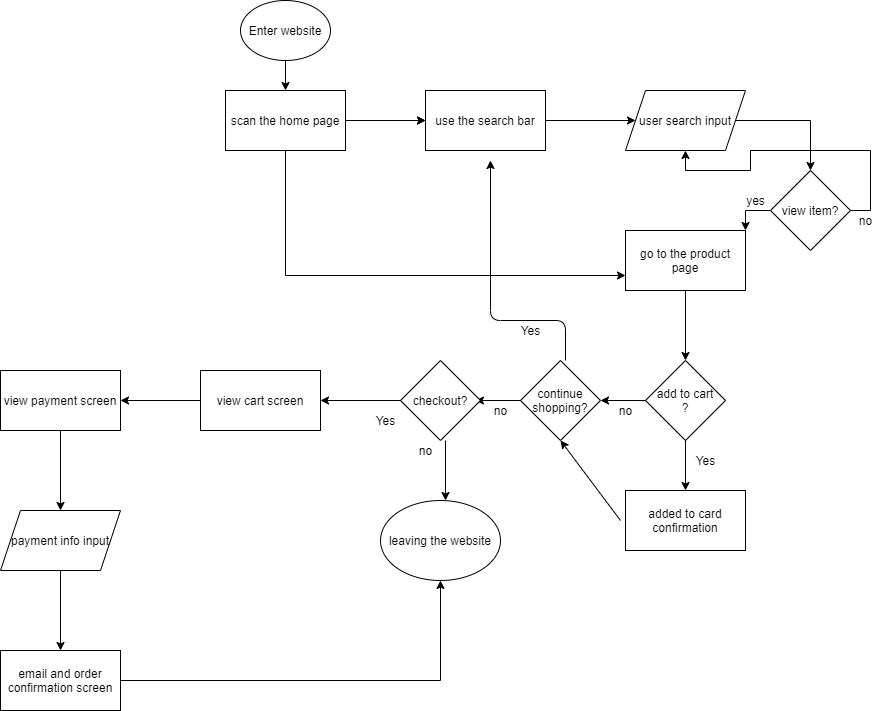

The diagram above was exported from draw.io. Its source (the exported page's mxGraphModel, read from the mxfile embedded in the PNG):
<mxGraphModel dx="1072" dy="494" grid="1" gridSize="10" guides="1" tooltips="1" connect="1" arrows="1" fold="1" page="1" pageScale="1" pageWidth="850" pageHeight="1100" math="0" shadow="0">
  <root>
    <mxCell id="0" />
    <mxCell id="1" parent="0" />
    <mxCell id="2" value="Enter website" style="ellipse;whiteSpace=wrap;html=1;" vertex="1" parent="1">
      <mxGeometry x="230" width="90" height="60" as="geometry" />
    </mxCell>
    <mxCell id="4" value="" style="endArrow=classic;html=1;exitX=0.5;exitY=1;exitDx=0;exitDy=0;entryX=0.5;entryY=0;entryDx=0;entryDy=0;" edge="1" parent="1" source="2" target="7">
      <mxGeometry width="50" height="50" relative="1" as="geometry">
        <mxPoint x="440" y="80" as="sourcePoint" />
        <mxPoint x="275" y="90" as="targetPoint" />
      </mxGeometry>
    </mxCell>
    <mxCell id="9" value="" style="edgeStyle=orthogonalEdgeStyle;rounded=0;orthogonalLoop=1;jettySize=auto;html=1;" edge="1" parent="1" source="7" target="8">
      <mxGeometry relative="1" as="geometry" />
    </mxCell>
    <mxCell id="13" value="" style="edgeStyle=orthogonalEdgeStyle;rounded=0;orthogonalLoop=1;jettySize=auto;html=1;entryX=0;entryY=0.5;entryDx=0;entryDy=0;" edge="1" parent="1" source="7" target="8">
      <mxGeometry relative="1" as="geometry">
        <mxPoint x="390" y="260" as="targetPoint" />
      </mxGeometry>
    </mxCell>
    <mxCell id="16" style="edgeStyle=orthogonalEdgeStyle;rounded=0;orthogonalLoop=1;jettySize=auto;html=1;entryX=0;entryY=0.75;entryDx=0;entryDy=0;" edge="1" parent="1" source="7" target="14">
      <mxGeometry relative="1" as="geometry">
        <Array as="points">
          <mxPoint x="275" y="275" />
        </Array>
      </mxGeometry>
    </mxCell>
    <mxCell id="7" value="&lt;span&gt;scan the home page&lt;br&gt;&lt;/span&gt;" style="rounded=0;whiteSpace=wrap;html=1;" vertex="1" parent="1">
      <mxGeometry x="215" y="90" width="120" height="60" as="geometry" />
    </mxCell>
    <mxCell id="11" value="" style="edgeStyle=orthogonalEdgeStyle;rounded=0;orthogonalLoop=1;jettySize=auto;html=1;" edge="1" parent="1" source="8" target="10">
      <mxGeometry relative="1" as="geometry" />
    </mxCell>
    <mxCell id="8" value="use the search bar" style="whiteSpace=wrap;html=1;rounded=0;" vertex="1" parent="1">
      <mxGeometry x="415" y="90" width="120" height="60" as="geometry" />
    </mxCell>
    <mxCell id="15" value="" style="edgeStyle=orthogonalEdgeStyle;rounded=0;orthogonalLoop=1;jettySize=auto;html=1;" edge="1" parent="1" source="10" target="48">
      <mxGeometry relative="1" as="geometry">
        <mxPoint x="800" y="170" as="targetPoint" />
      </mxGeometry>
    </mxCell>
    <mxCell id="10" value="user search input" style="shape=parallelogram;perimeter=parallelogramPerimeter;whiteSpace=wrap;html=1;fixedSize=1;rounded=0;" vertex="1" parent="1">
      <mxGeometry x="615" y="90" width="120" height="60" as="geometry" />
    </mxCell>
    <mxCell id="18" value="" style="edgeStyle=orthogonalEdgeStyle;rounded=0;orthogonalLoop=1;jettySize=auto;html=1;" edge="1" parent="1" source="14" target="17">
      <mxGeometry relative="1" as="geometry" />
    </mxCell>
    <mxCell id="14" value="go to the product page" style="whiteSpace=wrap;html=1;rounded=0;" vertex="1" parent="1">
      <mxGeometry x="615" y="230" width="120" height="60" as="geometry" />
    </mxCell>
    <mxCell id="17" value="add to cart&lt;br&gt;?" style="rhombus;whiteSpace=wrap;html=1;rounded=0;" vertex="1" parent="1">
      <mxGeometry x="635" y="360" width="80" height="80" as="geometry" />
    </mxCell>
    <mxCell id="21" value="" style="endArrow=classic;html=1;exitX=0.5;exitY=1;exitDx=0;exitDy=0;" edge="1" parent="1" source="17">
      <mxGeometry width="50" height="50" relative="1" as="geometry">
        <mxPoint x="440" y="480" as="sourcePoint" />
        <mxPoint x="675" y="490" as="targetPoint" />
        <Array as="points" />
      </mxGeometry>
    </mxCell>
    <mxCell id="22" value="Yes&lt;br&gt;" style="text;html=1;align=center;verticalAlign=middle;resizable=0;points=[];autosize=1;" vertex="1" parent="1">
      <mxGeometry x="680" y="450" width="30" height="20" as="geometry" />
    </mxCell>
    <mxCell id="23" value="" style="endArrow=classic;html=1;exitX=0;exitY=0.5;exitDx=0;exitDy=0;" edge="1" parent="1" source="17">
      <mxGeometry width="50" height="50" relative="1" as="geometry">
        <mxPoint x="550" y="400" as="sourcePoint" />
        <mxPoint x="590" y="400" as="targetPoint" />
        <Array as="points" />
      </mxGeometry>
    </mxCell>
    <mxCell id="24" value="no" style="text;html=1;align=center;verticalAlign=middle;resizable=0;points=[];autosize=1;" vertex="1" parent="1">
      <mxGeometry x="600" y="400" width="30" height="20" as="geometry" />
    </mxCell>
    <mxCell id="26" value="added to card confirmation" style="whiteSpace=wrap;html=1;" vertex="1" parent="1">
      <mxGeometry x="615" y="490" width="120" height="60" as="geometry" />
    </mxCell>
    <mxCell id="27" value="" style="endArrow=classic;html=1;entryX=0.5;entryY=1;entryDx=0;entryDy=0;" edge="1" parent="1" target="28">
      <mxGeometry width="50" height="50" relative="1" as="geometry">
        <mxPoint x="610" y="520" as="sourcePoint" />
        <mxPoint x="590" y="420" as="targetPoint" />
      </mxGeometry>
    </mxCell>
    <mxCell id="28" value="continue shopping?" style="rhombus;whiteSpace=wrap;html=1;" vertex="1" parent="1">
      <mxGeometry x="510" y="360" width="80" height="80" as="geometry" />
    </mxCell>
    <mxCell id="29" value="" style="endArrow=classic;html=1;exitX=0;exitY=0.5;exitDx=0;exitDy=0;" edge="1" parent="1">
      <mxGeometry width="50" height="50" relative="1" as="geometry">
        <mxPoint x="555" y="360" as="sourcePoint" />
        <mxPoint x="480" y="160" as="targetPoint" />
        <Array as="points">
          <mxPoint x="555" y="320" />
          <mxPoint x="480" y="320" />
        </Array>
      </mxGeometry>
    </mxCell>
    <mxCell id="30" value="Yes" style="text;html=1;align=center;verticalAlign=middle;resizable=0;points=[];autosize=1;" vertex="1" parent="1">
      <mxGeometry x="505" y="320" width="30" height="20" as="geometry" />
    </mxCell>
    <mxCell id="32" value="" style="endArrow=classic;html=1;exitX=0;exitY=0.5;exitDx=0;exitDy=0;" edge="1" parent="1">
      <mxGeometry width="50" height="50" relative="1" as="geometry">
        <mxPoint x="510" y="400" as="sourcePoint" />
        <mxPoint x="465" y="400" as="targetPoint" />
        <Array as="points" />
      </mxGeometry>
    </mxCell>
    <mxCell id="33" value="no" style="text;html=1;align=center;verticalAlign=middle;resizable=0;points=[];autosize=1;" vertex="1" parent="1">
      <mxGeometry x="475" y="400" width="30" height="20" as="geometry" />
    </mxCell>
    <mxCell id="34" value="checkout?" style="rhombus;whiteSpace=wrap;html=1;" vertex="1" parent="1">
      <mxGeometry x="390" y="360" width="80" height="80" as="geometry" />
    </mxCell>
    <mxCell id="35" value="" style="endArrow=classic;html=1;exitX=0;exitY=0.5;exitDx=0;exitDy=0;" edge="1" parent="1">
      <mxGeometry width="50" height="50" relative="1" as="geometry">
        <mxPoint x="435" y="440" as="sourcePoint" />
        <mxPoint x="435" y="500" as="targetPoint" />
        <Array as="points" />
      </mxGeometry>
    </mxCell>
    <mxCell id="36" value="no" style="text;html=1;align=center;verticalAlign=middle;resizable=0;points=[];autosize=1;" vertex="1" parent="1">
      <mxGeometry x="400" y="440" width="30" height="20" as="geometry" />
    </mxCell>
    <mxCell id="37" value="leaving the website" style="ellipse;whiteSpace=wrap;html=1;" vertex="1" parent="1">
      <mxGeometry x="370" y="500" width="120" height="80" as="geometry" />
    </mxCell>
    <mxCell id="38" value="" style="endArrow=classic;html=1;exitX=0;exitY=0.5;exitDx=0;exitDy=0;" edge="1" parent="1" source="34">
      <mxGeometry width="50" height="50" relative="1" as="geometry">
        <mxPoint x="355" y="400" as="sourcePoint" />
        <mxPoint x="310" y="400" as="targetPoint" />
        <Array as="points" />
      </mxGeometry>
    </mxCell>
    <mxCell id="39" value="Yes&lt;br&gt;" style="text;html=1;align=center;verticalAlign=middle;resizable=0;points=[];autosize=1;" vertex="1" parent="1">
      <mxGeometry x="360" y="410" width="30" height="20" as="geometry" />
    </mxCell>
    <mxCell id="42" value="" style="edgeStyle=orthogonalEdgeStyle;rounded=0;orthogonalLoop=1;jettySize=auto;html=1;" edge="1" parent="1" source="40" target="41">
      <mxGeometry relative="1" as="geometry" />
    </mxCell>
    <mxCell id="40" value="view cart screen" style="rounded=0;whiteSpace=wrap;html=1;" vertex="1" parent="1">
      <mxGeometry x="190" y="370" width="120" height="60" as="geometry" />
    </mxCell>
    <mxCell id="44" value="" style="edgeStyle=orthogonalEdgeStyle;rounded=0;orthogonalLoop=1;jettySize=auto;html=1;" edge="1" parent="1" source="41" target="43">
      <mxGeometry relative="1" as="geometry" />
    </mxCell>
    <mxCell id="41" value="view payment screen" style="whiteSpace=wrap;html=1;rounded=0;" vertex="1" parent="1">
      <mxGeometry x="-10" y="370" width="120" height="60" as="geometry" />
    </mxCell>
    <mxCell id="46" value="" style="edgeStyle=orthogonalEdgeStyle;rounded=0;orthogonalLoop=1;jettySize=auto;html=1;" edge="1" parent="1" source="43" target="45">
      <mxGeometry relative="1" as="geometry" />
    </mxCell>
    <mxCell id="43" value="payment info input" style="shape=parallelogram;perimeter=parallelogramPerimeter;whiteSpace=wrap;html=1;fixedSize=1;rounded=0;" vertex="1" parent="1">
      <mxGeometry x="-10" y="510" width="120" height="60" as="geometry" />
    </mxCell>
    <mxCell id="47" style="edgeStyle=orthogonalEdgeStyle;rounded=0;orthogonalLoop=1;jettySize=auto;html=1;entryX=0.5;entryY=1;entryDx=0;entryDy=0;" edge="1" parent="1" source="45" target="37">
      <mxGeometry relative="1" as="geometry" />
    </mxCell>
    <mxCell id="45" value="email and order confirmation screen" style="whiteSpace=wrap;html=1;rounded=0;" vertex="1" parent="1">
      <mxGeometry x="-10" y="650" width="120" height="60" as="geometry" />
    </mxCell>
    <mxCell id="49" style="edgeStyle=orthogonalEdgeStyle;rounded=0;orthogonalLoop=1;jettySize=auto;html=1;exitX=0;exitY=0.5;exitDx=0;exitDy=0;entryX=1;entryY=0;entryDx=0;entryDy=0;" edge="1" parent="1" source="48" target="14">
      <mxGeometry relative="1" as="geometry" />
    </mxCell>
    <mxCell id="51" style="edgeStyle=orthogonalEdgeStyle;rounded=0;orthogonalLoop=1;jettySize=auto;html=1;exitX=1;exitY=0.5;exitDx=0;exitDy=0;entryX=0.5;entryY=1;entryDx=0;entryDy=0;" edge="1" parent="1" source="48" target="10">
      <mxGeometry relative="1" as="geometry">
        <mxPoint x="860" y="50" as="targetPoint" />
      </mxGeometry>
    </mxCell>
    <mxCell id="48" value="view item?" style="rhombus;whiteSpace=wrap;html=1;" vertex="1" parent="1">
      <mxGeometry x="760" y="170" width="80" height="80" as="geometry" />
    </mxCell>
    <mxCell id="50" value="yes" style="text;html=1;align=center;verticalAlign=middle;resizable=0;points=[];autosize=1;" vertex="1" parent="1">
      <mxGeometry x="730" y="190" width="30" height="20" as="geometry" />
    </mxCell>
    <mxCell id="53" value="no" style="text;html=1;align=center;verticalAlign=middle;resizable=0;points=[];autosize=1;" vertex="1" parent="1">
      <mxGeometry x="840" y="210" width="30" height="20" as="geometry" />
    </mxCell>
  </root>
</mxGraphModel>